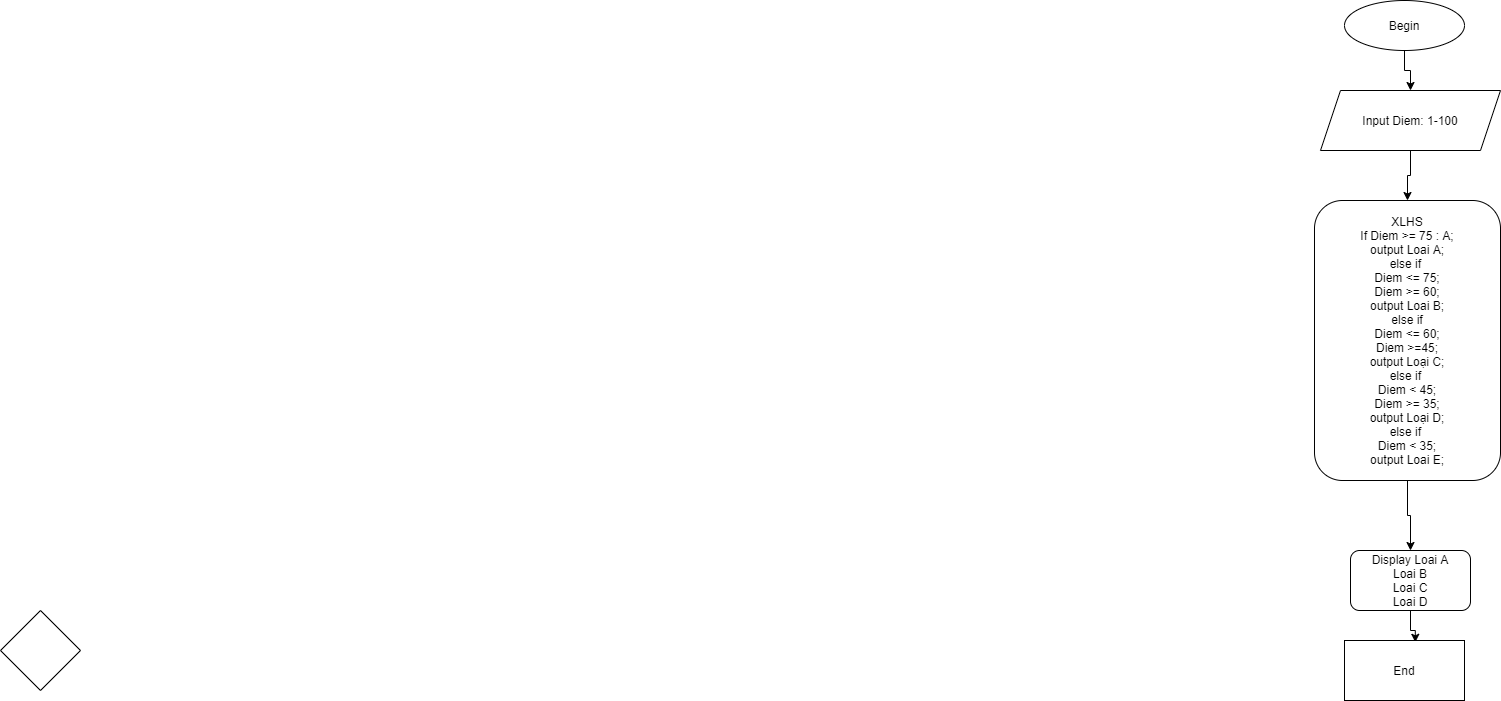

The diagram above was exported from draw.io. Its source (the exported page's mxGraphModel, read from the mxfile embedded in the PNG):
<mxGraphModel dx="2692" dy="523" grid="1" gridSize="10" guides="1" tooltips="1" connect="1" arrows="1" fold="1" page="1" pageScale="1" pageWidth="827" pageHeight="1169" math="0" shadow="0">
  <root>
    <mxCell id="WIyWlLk6GJQsqaUBKTNV-0" />
    <mxCell id="WIyWlLk6GJQsqaUBKTNV-1" parent="WIyWlLk6GJQsqaUBKTNV-0" />
    <mxCell id="10jjKBmdyeigtRlPZgVR-2" style="edgeStyle=orthogonalEdgeStyle;rounded=0;orthogonalLoop=1;jettySize=auto;html=1;" edge="1" parent="WIyWlLk6GJQsqaUBKTNV-1" source="10jjKBmdyeigtRlPZgVR-0" target="10jjKBmdyeigtRlPZgVR-1">
      <mxGeometry relative="1" as="geometry" />
    </mxCell>
    <mxCell id="10jjKBmdyeigtRlPZgVR-0" value="Begin" style="ellipse;whiteSpace=wrap;html=1;" vertex="1" parent="WIyWlLk6GJQsqaUBKTNV-1">
      <mxGeometry x="294" y="30" width="120" height="50" as="geometry" />
    </mxCell>
    <mxCell id="10jjKBmdyeigtRlPZgVR-4" style="edgeStyle=orthogonalEdgeStyle;rounded=0;orthogonalLoop=1;jettySize=auto;html=1;entryX=0.5;entryY=0;entryDx=0;entryDy=0;" edge="1" parent="WIyWlLk6GJQsqaUBKTNV-1" source="10jjKBmdyeigtRlPZgVR-1" target="10jjKBmdyeigtRlPZgVR-3">
      <mxGeometry relative="1" as="geometry" />
    </mxCell>
    <mxCell id="10jjKBmdyeigtRlPZgVR-1" value="Input Diem: 1-100" style="shape=parallelogram;perimeter=parallelogramPerimeter;whiteSpace=wrap;html=1;fixedSize=1;" vertex="1" parent="WIyWlLk6GJQsqaUBKTNV-1">
      <mxGeometry x="270" y="120" width="180" height="60" as="geometry" />
    </mxCell>
    <mxCell id="10jjKBmdyeigtRlPZgVR-6" style="edgeStyle=orthogonalEdgeStyle;rounded=0;orthogonalLoop=1;jettySize=auto;html=1;" edge="1" parent="WIyWlLk6GJQsqaUBKTNV-1" source="10jjKBmdyeigtRlPZgVR-3" target="10jjKBmdyeigtRlPZgVR-5">
      <mxGeometry relative="1" as="geometry" />
    </mxCell>
    <mxCell id="10jjKBmdyeigtRlPZgVR-3" value="XLHS&lt;br&gt;If Diem &amp;gt;= 75 : A;&lt;br&gt;output Loai A;&lt;br&gt;else if&amp;nbsp;&lt;br&gt;Diem &amp;lt;= 75;&lt;br&gt;Diem &amp;gt;= 60;&lt;br&gt;output Loai B;&lt;br&gt;else if&lt;br&gt;Diem &amp;lt;= 60;&lt;br&gt;Diem &amp;gt;=45;&lt;br&gt;output Loại C;&lt;br&gt;else if&amp;nbsp;&lt;br&gt;Diem &amp;lt; 45;&lt;br&gt;Diem &amp;gt;= 35;&lt;br&gt;output Loại D;&lt;br&gt;else if&amp;nbsp;&lt;br&gt;Diem &amp;lt; 35;&lt;br&gt;output Loai E;" style="rounded=1;whiteSpace=wrap;html=1;" vertex="1" parent="WIyWlLk6GJQsqaUBKTNV-1">
      <mxGeometry x="264" y="230" width="186" height="280" as="geometry" />
    </mxCell>
    <mxCell id="10jjKBmdyeigtRlPZgVR-9" style="edgeStyle=orthogonalEdgeStyle;rounded=0;orthogonalLoop=1;jettySize=auto;html=1;entryX=0.59;entryY=0.03;entryDx=0;entryDy=0;entryPerimeter=0;" edge="1" parent="WIyWlLk6GJQsqaUBKTNV-1" source="10jjKBmdyeigtRlPZgVR-5" target="10jjKBmdyeigtRlPZgVR-8">
      <mxGeometry relative="1" as="geometry" />
    </mxCell>
    <mxCell id="10jjKBmdyeigtRlPZgVR-5" value="Display Loai A&lt;br&gt;Loai B&lt;br&gt;Loai C&lt;br&gt;Loai D" style="rounded=1;whiteSpace=wrap;html=1;" vertex="1" parent="WIyWlLk6GJQsqaUBKTNV-1">
      <mxGeometry x="300" y="580" width="120" height="60" as="geometry" />
    </mxCell>
    <mxCell id="10jjKBmdyeigtRlPZgVR-7" value="" style="rhombus;whiteSpace=wrap;html=1;" vertex="1" parent="WIyWlLk6GJQsqaUBKTNV-1">
      <mxGeometry x="-1050" y="640" width="80" height="80" as="geometry" />
    </mxCell>
    <mxCell id="10jjKBmdyeigtRlPZgVR-8" value="End" style="rounded=0;whiteSpace=wrap;html=1;" vertex="1" parent="WIyWlLk6GJQsqaUBKTNV-1">
      <mxGeometry x="294" y="670" width="120" height="60" as="geometry" />
    </mxCell>
  </root>
</mxGraphModel>